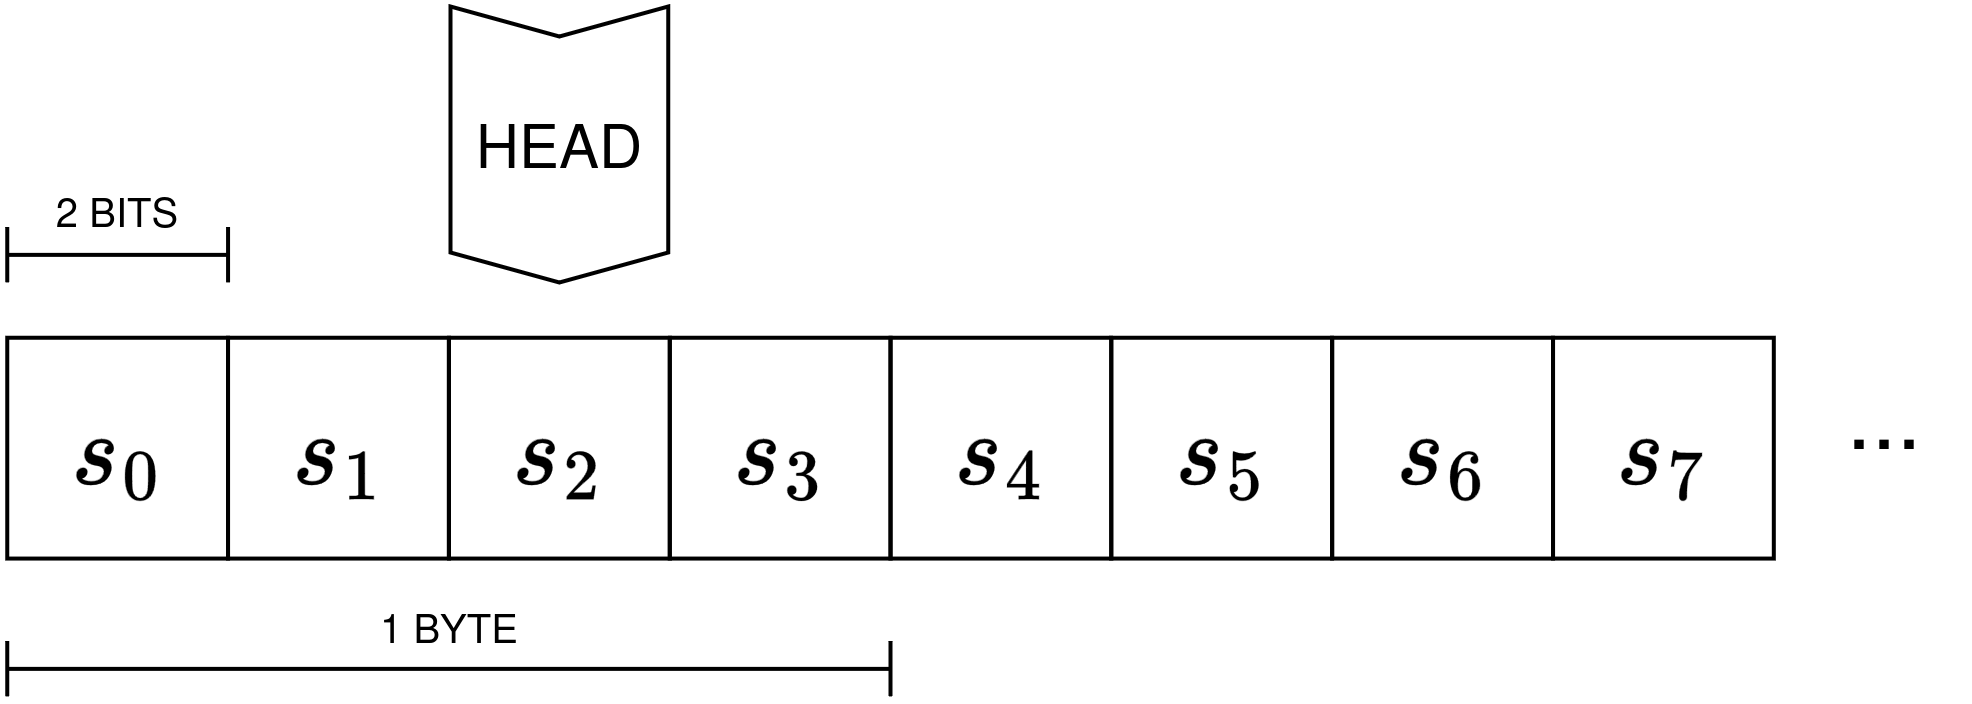

The diagram above was exported from draw.io. Its source (the exported page's mxGraphModel, read from the mxfile embedded in the PNG):
<mxGraphModel dx="2303" dy="1380" grid="1" gridSize="10" guides="1" tooltips="1" connect="1" arrows="1" fold="1" page="1" pageScale="1" pageWidth="850" pageHeight="1100" math="1" shadow="0">
  <root>
    <mxCell id="0" />
    <mxCell id="1" parent="0" />
    <mxCell id="2" value="" style="group" vertex="1" connectable="0" parent="1">
      <mxGeometry x="1148.8092857142856" y="40.009948712234234" width="1959.6507142857145" height="689.9900512877659" as="geometry" />
    </mxCell>
    <mxCell id="3" value="&lt;div&gt;\(s_0\)&lt;/div&gt;" style="text;html=1;align=center;verticalAlign=middle;whiteSpace=wrap;rounded=0;strokeColor=default;fontSize=90;strokeWidth=4;" vertex="1" parent="2">
      <mxGeometry y="331.1808989216711" width="220.8057142857143" height="220.805632225289" as="geometry" />
    </mxCell>
    <mxCell id="4" value="&lt;div&gt;\(s_1\)&lt;/div&gt;" style="text;html=1;align=center;verticalAlign=middle;whiteSpace=wrap;rounded=0;strokeColor=default;fontSize=90;strokeWidth=4;" vertex="1" parent="2">
      <mxGeometry x="220.8057142857142" y="331.1808989216711" width="220.8057142857143" height="220.805632225289" as="geometry" />
    </mxCell>
    <mxCell id="5" value="&lt;div&gt;\(s_2\)&lt;/div&gt;" style="text;html=1;align=center;verticalAlign=middle;whiteSpace=wrap;rounded=0;strokeColor=default;fontSize=90;strokeWidth=4;" vertex="1" parent="2">
      <mxGeometry x="441.61142857142863" y="331.1808989216711" width="220.8057142857143" height="220.805632225289" as="geometry" />
    </mxCell>
    <mxCell id="6" value="&lt;div&gt;\(s_3\)&lt;/div&gt;" style="text;html=1;align=center;verticalAlign=middle;whiteSpace=wrap;rounded=0;strokeColor=default;fontSize=90;strokeWidth=4;" vertex="1" parent="2">
      <mxGeometry x="662.4171428571428" y="331.1808989216711" width="220.8057142857143" height="220.805632225289" as="geometry" />
    </mxCell>
    <mxCell id="7" value="&lt;div&gt;\(s_4\)&lt;/div&gt;" style="text;html=1;align=center;verticalAlign=middle;whiteSpace=wrap;rounded=0;strokeColor=default;fontSize=90;strokeWidth=4;" vertex="1" parent="2">
      <mxGeometry x="883.2228571428573" y="331.1808989216711" width="220.8057142857143" height="220.805632225289" as="geometry" />
    </mxCell>
    <mxCell id="8" value="&lt;div&gt;\(s_5\)&lt;/div&gt;" style="text;html=1;align=center;verticalAlign=middle;whiteSpace=wrap;rounded=0;strokeColor=default;fontSize=90;strokeWidth=4;" vertex="1" parent="2">
      <mxGeometry x="1104.0285714285715" y="331.1808989216711" width="220.8057142857143" height="220.805632225289" as="geometry" />
    </mxCell>
    <mxCell id="9" value="&lt;div&gt;\(s_6\)&lt;/div&gt;" style="text;html=1;align=center;verticalAlign=middle;whiteSpace=wrap;rounded=0;strokeColor=default;fontSize=90;strokeWidth=4;" vertex="1" parent="2">
      <mxGeometry x="1324.8342857142857" y="331.1808989216711" width="220.8057142857143" height="220.805632225289" as="geometry" />
    </mxCell>
    <mxCell id="10" value="&lt;div&gt;\(s_7\)&lt;/div&gt;" style="text;html=1;align=center;verticalAlign=middle;whiteSpace=wrap;rounded=0;strokeColor=default;fontSize=90;strokeWidth=4;" vertex="1" parent="2">
      <mxGeometry x="1545.6399999999999" y="331.1808989216711" width="220.8057142857143" height="220.805632225289" as="geometry" />
    </mxCell>
    <mxCell id="11" value="" style="html=1;shadow=0;dashed=0;align=center;verticalAlign=middle;shape=mxgraph.arrows2.arrow;dy=0;dx=30;notch=30;rotation=90;strokeWidth=4;fillColor=none;" vertex="1" parent="2">
      <mxGeometry x="414.01071428571436" y="29.118794037475737" width="276.00714285714287" height="217.7695547821913" as="geometry" />
    </mxCell>
    <mxCell id="12" value="HEAD" style="text;html=1;align=center;verticalAlign=middle;whiteSpace=wrap;rounded=0;fontSize=60;" vertex="1" parent="2">
      <mxGeometry x="469.2121428571429" y="96.57491468230154" width="165.6042857142857" height="82.80211208448338" as="geometry" />
    </mxCell>
    <mxCell id="13" value="" style="shape=crossbar;whiteSpace=wrap;html=1;rounded=1;strokeWidth=4;" vertex="1" parent="2">
      <mxGeometry y="634.7886432314435" width="883.2228571428572" height="55.20140805632225" as="geometry" />
    </mxCell>
    <mxCell id="14" value="1 BYTE" style="text;html=1;align=center;verticalAlign=middle;whiteSpace=wrap;rounded=0;fontSize=40;" vertex="1" parent="2">
      <mxGeometry x="358.8092857142856" y="579.5872351751214" width="165.6042857142857" height="82.80211208448338" as="geometry" />
    </mxCell>
    <mxCell id="15" value="" style="shape=crossbar;whiteSpace=wrap;html=1;rounded=1;strokeWidth=4;" vertex="1" parent="2">
      <mxGeometry y="220.7780828090266" width="220.8057142857143" height="55.20140805632225" as="geometry" />
    </mxCell>
    <mxCell id="16" value="2 BITS" style="text;html=1;align=center;verticalAlign=middle;whiteSpace=wrap;rounded=0;fontSize=40;" vertex="1" parent="2">
      <mxGeometry x="27.600714285714275" y="164.08623673518363" width="165.6042857142857" height="82.80211208448338" as="geometry" />
    </mxCell>
    <mxCell id="17" value="..." style="text;html=1;align=center;verticalAlign=middle;whiteSpace=wrap;rounded=0;fontSize=90;" vertex="1" parent="2">
      <mxGeometry x="1794.0464285714288" y="331.1808989216711" width="165.6042857142857" height="151.8038721548862" as="geometry" />
    </mxCell>
  </root>
</mxGraphModel>